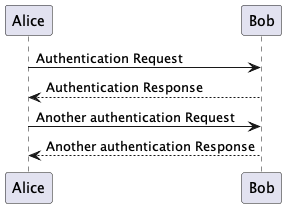

The diagram above was rendered by PlantUML. Its source (embedded in the PNG):
@startuml Architecture Overview
Alice -> Bob: Authentication Request
Bob --> Alice: Authentication Response

Alice -> Bob: Another authentication Request
Alice <-- Bob: Another authentication Response
@enduml